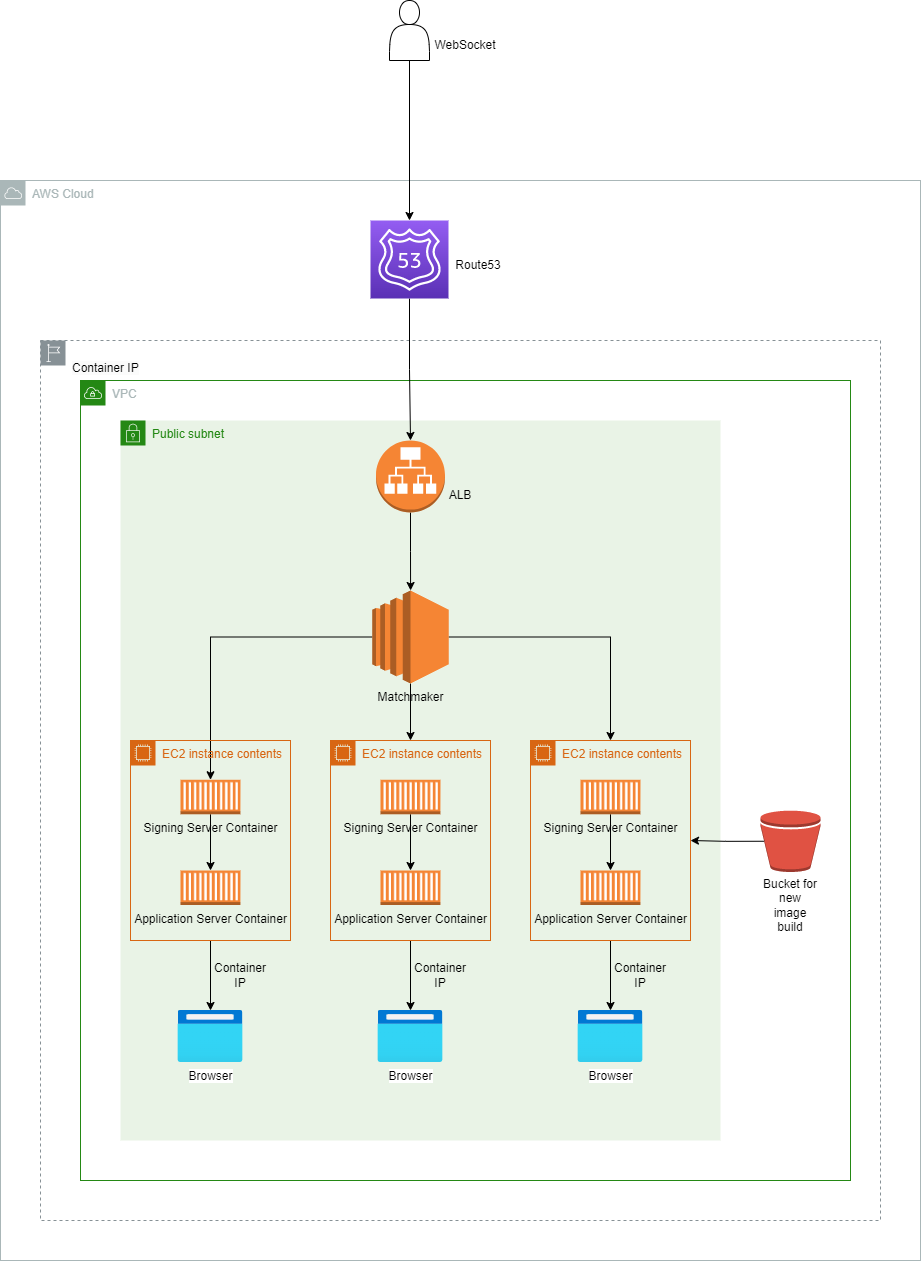

The diagram above was exported from draw.io. Its source (the exported page's mxGraphModel, read from the mxfile embedded in the PNG):
<mxGraphModel dx="1928" dy="2033" grid="1" gridSize="10" guides="1" tooltips="1" connect="1" arrows="1" fold="1" page="1" pageScale="1" pageWidth="850" pageHeight="1100" math="0" shadow="0">
  <root>
    <mxCell id="0" />
    <mxCell id="1" parent="0" />
    <mxCell id="bMMvD_hmoXalDgYOfoUa-2" value="AWS Cloud" style="sketch=0;outlineConnect=0;gradientColor=none;html=1;whiteSpace=wrap;fontSize=12;fontStyle=0;shape=mxgraph.aws4.group;grIcon=mxgraph.aws4.group_aws_cloud;strokeColor=#AAB7B8;fillColor=none;verticalAlign=top;align=left;spacingLeft=30;fontColor=#AAB7B8;dashed=0;" parent="1" vertex="1">
      <mxGeometry y="40" width="920" height="1080" as="geometry" />
    </mxCell>
    <mxCell id="bMMvD_hmoXalDgYOfoUa-1" value="&#10;&lt;span style=&quot;color: rgb(0, 0, 0); font-family: Helvetica; font-size: 12px; font-style: normal; font-variant-ligatures: normal; font-variant-caps: normal; font-weight: 400; letter-spacing: normal; orphans: 2; text-align: center; text-indent: 0px; text-transform: none; widows: 2; word-spacing: 0px; -webkit-text-stroke-width: 0px; background-color: rgb(251, 251, 251); text-decoration-thickness: initial; text-decoration-style: initial; text-decoration-color: initial; float: none; display: inline !important;&quot;&gt;Container IP&lt;/span&gt;&#10;&#10;" style="sketch=0;outlineConnect=0;gradientColor=none;html=1;whiteSpace=wrap;fontSize=12;fontStyle=0;shape=mxgraph.aws4.group;grIcon=mxgraph.aws4.group_region;strokeColor=#879196;fillColor=none;verticalAlign=top;align=left;spacingLeft=30;fontColor=#879196;dashed=1;" parent="1" vertex="1">
      <mxGeometry x="40" y="200" width="840" height="880" as="geometry" />
    </mxCell>
    <mxCell id="zeBPPbJxlQH1pj3QRAao-3" style="edgeStyle=orthogonalEdgeStyle;rounded=0;orthogonalLoop=1;jettySize=auto;html=1;exitX=0.5;exitY=1;exitDx=0;exitDy=0;" parent="1" source="bMMvD_hmoXalDgYOfoUa-4" target="zeBPPbJxlQH1pj3QRAao-2" edge="1">
      <mxGeometry relative="1" as="geometry" />
    </mxCell>
    <mxCell id="bMMvD_hmoXalDgYOfoUa-4" value="" style="shape=actor;whiteSpace=wrap;html=1;" parent="1" vertex="1">
      <mxGeometry x="389" y="-140" width="40" height="60" as="geometry" />
    </mxCell>
    <mxCell id="bMMvD_hmoXalDgYOfoUa-6" value="VPC" style="points=[[0,0],[0.25,0],[0.5,0],[0.75,0],[1,0],[1,0.25],[1,0.5],[1,0.75],[1,1],[0.75,1],[0.5,1],[0.25,1],[0,1],[0,0.75],[0,0.5],[0,0.25]];outlineConnect=0;gradientColor=none;html=1;whiteSpace=wrap;fontSize=12;fontStyle=0;container=1;pointerEvents=0;collapsible=0;recursiveResize=0;shape=mxgraph.aws4.group;grIcon=mxgraph.aws4.group_vpc;strokeColor=#248814;fillColor=none;verticalAlign=top;align=left;spacingLeft=30;fontColor=#AAB7B8;dashed=0;" parent="1" vertex="1">
      <mxGeometry x="80" y="240" width="770" height="800" as="geometry" />
    </mxCell>
    <mxCell id="bMMvD_hmoXalDgYOfoUa-8" value="Public subnet" style="points=[[0,0],[0.25,0],[0.5,0],[0.75,0],[1,0],[1,0.25],[1,0.5],[1,0.75],[1,1],[0.75,1],[0.5,1],[0.25,1],[0,1],[0,0.75],[0,0.5],[0,0.25]];outlineConnect=0;gradientColor=none;html=1;whiteSpace=wrap;fontSize=12;fontStyle=0;container=1;pointerEvents=0;collapsible=0;recursiveResize=0;shape=mxgraph.aws4.group;grIcon=mxgraph.aws4.group_security_group;grStroke=0;strokeColor=#248814;fillColor=#E9F3E6;verticalAlign=top;align=left;spacingLeft=30;fontColor=#248814;dashed=0;" parent="bMMvD_hmoXalDgYOfoUa-6" vertex="1">
      <mxGeometry x="40" y="40" width="600" height="720" as="geometry" />
    </mxCell>
    <mxCell id="RDT7KINOxLGnjbp_B1mD-10" style="edgeStyle=orthogonalEdgeStyle;rounded=0;orthogonalLoop=1;jettySize=auto;html=1;" parent="bMMvD_hmoXalDgYOfoUa-8" source="bMMvD_hmoXalDgYOfoUa-9" target="RDT7KINOxLGnjbp_B1mD-3" edge="1">
      <mxGeometry relative="1" as="geometry" />
    </mxCell>
    <mxCell id="TgWY3pAUuQpqNN-rKDwW-10" style="edgeStyle=orthogonalEdgeStyle;rounded=0;orthogonalLoop=1;jettySize=auto;html=1;exitX=0.5;exitY=1;exitDx=0;exitDy=0;exitPerimeter=0;" edge="1" parent="bMMvD_hmoXalDgYOfoUa-8" source="bMMvD_hmoXalDgYOfoUa-9" target="TgWY3pAUuQpqNN-rKDwW-1">
      <mxGeometry relative="1" as="geometry" />
    </mxCell>
    <mxCell id="TgWY3pAUuQpqNN-rKDwW-11" style="edgeStyle=orthogonalEdgeStyle;rounded=0;orthogonalLoop=1;jettySize=auto;html=1;exitX=1;exitY=0.5;exitDx=0;exitDy=0;exitPerimeter=0;entryX=0.5;entryY=0;entryDx=0;entryDy=0;" edge="1" parent="bMMvD_hmoXalDgYOfoUa-8" source="bMMvD_hmoXalDgYOfoUa-9" target="TgWY3pAUuQpqNN-rKDwW-5">
      <mxGeometry relative="1" as="geometry" />
    </mxCell>
    <mxCell id="bMMvD_hmoXalDgYOfoUa-9" value="Matchmaker" style="outlineConnect=0;dashed=0;verticalLabelPosition=bottom;verticalAlign=top;align=center;html=1;shape=mxgraph.aws3.ec2;fillColor=#F58534;gradientColor=none;" parent="bMMvD_hmoXalDgYOfoUa-8" vertex="1">
      <mxGeometry x="251.75" y="170" width="76.5" height="93" as="geometry" />
    </mxCell>
    <mxCell id="bMMvD_hmoXalDgYOfoUa-12" style="edgeStyle=orthogonalEdgeStyle;rounded=0;orthogonalLoop=1;jettySize=auto;html=1;exitX=0.5;exitY=1;exitDx=0;exitDy=0;exitPerimeter=0;" parent="bMMvD_hmoXalDgYOfoUa-8" source="bMMvD_hmoXalDgYOfoUa-10" target="bMMvD_hmoXalDgYOfoUa-9" edge="1">
      <mxGeometry relative="1" as="geometry" />
    </mxCell>
    <mxCell id="bMMvD_hmoXalDgYOfoUa-10" value="" style="outlineConnect=0;dashed=0;verticalLabelPosition=bottom;verticalAlign=top;align=center;html=1;shape=mxgraph.aws3.application_load_balancer;fillColor=#F58534;gradientColor=none;" parent="bMMvD_hmoXalDgYOfoUa-8" vertex="1">
      <mxGeometry x="255.5" y="20" width="69" height="72" as="geometry" />
    </mxCell>
    <mxCell id="bMMvD_hmoXalDgYOfoUa-31" value="ALB" style="text;html=1;strokeColor=none;fillColor=none;align=center;verticalAlign=middle;whiteSpace=wrap;rounded=0;" parent="bMMvD_hmoXalDgYOfoUa-8" vertex="1">
      <mxGeometry x="310" y="60" width="60" height="30" as="geometry" />
    </mxCell>
    <mxCell id="TgWY3pAUuQpqNN-rKDwW-16" style="edgeStyle=orthogonalEdgeStyle;rounded=0;orthogonalLoop=1;jettySize=auto;html=1;exitX=0.5;exitY=1;exitDx=0;exitDy=0;" edge="1" parent="bMMvD_hmoXalDgYOfoUa-8" source="RDT7KINOxLGnjbp_B1mD-1" target="TgWY3pAUuQpqNN-rKDwW-14">
      <mxGeometry relative="1" as="geometry" />
    </mxCell>
    <mxCell id="RDT7KINOxLGnjbp_B1mD-1" value="EC2 instance contents" style="points=[[0,0],[0.25,0],[0.5,0],[0.75,0],[1,0],[1,0.25],[1,0.5],[1,0.75],[1,1],[0.75,1],[0.5,1],[0.25,1],[0,1],[0,0.75],[0,0.5],[0,0.25]];outlineConnect=0;gradientColor=none;html=1;whiteSpace=wrap;fontSize=12;fontStyle=0;container=1;pointerEvents=0;collapsible=0;recursiveResize=0;shape=mxgraph.aws4.group;grIcon=mxgraph.aws4.group_ec2_instance_contents;strokeColor=#D86613;fillColor=none;verticalAlign=top;align=left;spacingLeft=30;fontColor=#D86613;dashed=0;" parent="bMMvD_hmoXalDgYOfoUa-8" vertex="1">
      <mxGeometry x="10" y="320" width="160" height="200" as="geometry" />
    </mxCell>
    <mxCell id="RDT7KINOxLGnjbp_B1mD-4" style="edgeStyle=orthogonalEdgeStyle;rounded=0;orthogonalLoop=1;jettySize=auto;html=1;" parent="RDT7KINOxLGnjbp_B1mD-1" source="RDT7KINOxLGnjbp_B1mD-3" target="RDT7KINOxLGnjbp_B1mD-2" edge="1">
      <mxGeometry relative="1" as="geometry" />
    </mxCell>
    <mxCell id="RDT7KINOxLGnjbp_B1mD-3" value="Signing Server Container" style="outlineConnect=0;dashed=0;verticalLabelPosition=bottom;verticalAlign=top;align=center;html=1;shape=mxgraph.aws3.ec2_compute_container;fillColor=#F58534;gradientColor=none;" parent="RDT7KINOxLGnjbp_B1mD-1" vertex="1">
      <mxGeometry x="50" y="39.25" width="60" height="34.5" as="geometry" />
    </mxCell>
    <mxCell id="RDT7KINOxLGnjbp_B1mD-2" value="Application Server Container" style="outlineConnect=0;dashed=0;verticalLabelPosition=bottom;verticalAlign=top;align=center;html=1;shape=mxgraph.aws3.ec2_compute_container;fillColor=#F58534;gradientColor=none;" parent="RDT7KINOxLGnjbp_B1mD-1" vertex="1">
      <mxGeometry x="50" y="130" width="60" height="34.5" as="geometry" />
    </mxCell>
    <mxCell id="TgWY3pAUuQpqNN-rKDwW-17" style="edgeStyle=orthogonalEdgeStyle;rounded=0;orthogonalLoop=1;jettySize=auto;html=1;exitX=0.5;exitY=1;exitDx=0;exitDy=0;" edge="1" parent="bMMvD_hmoXalDgYOfoUa-8" source="TgWY3pAUuQpqNN-rKDwW-1" target="TgWY3pAUuQpqNN-rKDwW-13">
      <mxGeometry relative="1" as="geometry" />
    </mxCell>
    <mxCell id="TgWY3pAUuQpqNN-rKDwW-1" value="EC2 instance contents" style="points=[[0,0],[0.25,0],[0.5,0],[0.75,0],[1,0],[1,0.25],[1,0.5],[1,0.75],[1,1],[0.75,1],[0.5,1],[0.25,1],[0,1],[0,0.75],[0,0.5],[0,0.25]];outlineConnect=0;gradientColor=none;html=1;whiteSpace=wrap;fontSize=12;fontStyle=0;container=1;pointerEvents=0;collapsible=0;recursiveResize=0;shape=mxgraph.aws4.group;grIcon=mxgraph.aws4.group_ec2_instance_contents;strokeColor=#D86613;fillColor=none;verticalAlign=top;align=left;spacingLeft=30;fontColor=#D86613;dashed=0;" vertex="1" parent="bMMvD_hmoXalDgYOfoUa-8">
      <mxGeometry x="210" y="320" width="160" height="200" as="geometry" />
    </mxCell>
    <mxCell id="TgWY3pAUuQpqNN-rKDwW-2" style="edgeStyle=orthogonalEdgeStyle;rounded=0;orthogonalLoop=1;jettySize=auto;html=1;" edge="1" parent="TgWY3pAUuQpqNN-rKDwW-1" source="TgWY3pAUuQpqNN-rKDwW-3" target="TgWY3pAUuQpqNN-rKDwW-4">
      <mxGeometry relative="1" as="geometry" />
    </mxCell>
    <mxCell id="TgWY3pAUuQpqNN-rKDwW-3" value="Signing Server Container" style="outlineConnect=0;dashed=0;verticalLabelPosition=bottom;verticalAlign=top;align=center;html=1;shape=mxgraph.aws3.ec2_compute_container;fillColor=#F58534;gradientColor=none;" vertex="1" parent="TgWY3pAUuQpqNN-rKDwW-1">
      <mxGeometry x="50" y="39.25" width="60" height="34.5" as="geometry" />
    </mxCell>
    <mxCell id="TgWY3pAUuQpqNN-rKDwW-4" value="Application Server Container" style="outlineConnect=0;dashed=0;verticalLabelPosition=bottom;verticalAlign=top;align=center;html=1;shape=mxgraph.aws3.ec2_compute_container;fillColor=#F58534;gradientColor=none;" vertex="1" parent="TgWY3pAUuQpqNN-rKDwW-1">
      <mxGeometry x="50" y="130" width="60" height="34.5" as="geometry" />
    </mxCell>
    <mxCell id="TgWY3pAUuQpqNN-rKDwW-18" style="edgeStyle=orthogonalEdgeStyle;rounded=0;orthogonalLoop=1;jettySize=auto;html=1;exitX=0.5;exitY=1;exitDx=0;exitDy=0;" edge="1" parent="bMMvD_hmoXalDgYOfoUa-8" source="TgWY3pAUuQpqNN-rKDwW-5" target="TgWY3pAUuQpqNN-rKDwW-15">
      <mxGeometry relative="1" as="geometry" />
    </mxCell>
    <mxCell id="TgWY3pAUuQpqNN-rKDwW-5" value="EC2 instance contents" style="points=[[0,0],[0.25,0],[0.5,0],[0.75,0],[1,0],[1,0.25],[1,0.5],[1,0.75],[1,1],[0.75,1],[0.5,1],[0.25,1],[0,1],[0,0.75],[0,0.5],[0,0.25]];outlineConnect=0;gradientColor=none;html=1;whiteSpace=wrap;fontSize=12;fontStyle=0;container=1;pointerEvents=0;collapsible=0;recursiveResize=0;shape=mxgraph.aws4.group;grIcon=mxgraph.aws4.group_ec2_instance_contents;strokeColor=#D86613;fillColor=none;verticalAlign=top;align=left;spacingLeft=30;fontColor=#D86613;dashed=0;" vertex="1" parent="bMMvD_hmoXalDgYOfoUa-8">
      <mxGeometry x="410" y="320" width="160" height="200" as="geometry" />
    </mxCell>
    <mxCell id="TgWY3pAUuQpqNN-rKDwW-6" style="edgeStyle=orthogonalEdgeStyle;rounded=0;orthogonalLoop=1;jettySize=auto;html=1;" edge="1" parent="TgWY3pAUuQpqNN-rKDwW-5" source="TgWY3pAUuQpqNN-rKDwW-7" target="TgWY3pAUuQpqNN-rKDwW-8">
      <mxGeometry relative="1" as="geometry" />
    </mxCell>
    <mxCell id="TgWY3pAUuQpqNN-rKDwW-7" value="Signing Server Container" style="outlineConnect=0;dashed=0;verticalLabelPosition=bottom;verticalAlign=top;align=center;html=1;shape=mxgraph.aws3.ec2_compute_container;fillColor=#F58534;gradientColor=none;" vertex="1" parent="TgWY3pAUuQpqNN-rKDwW-5">
      <mxGeometry x="50" y="39.25" width="60" height="34.5" as="geometry" />
    </mxCell>
    <mxCell id="TgWY3pAUuQpqNN-rKDwW-8" value="Application Server Container" style="outlineConnect=0;dashed=0;verticalLabelPosition=bottom;verticalAlign=top;align=center;html=1;shape=mxgraph.aws3.ec2_compute_container;fillColor=#F58534;gradientColor=none;" vertex="1" parent="TgWY3pAUuQpqNN-rKDwW-5">
      <mxGeometry x="50" y="130" width="60" height="34.5" as="geometry" />
    </mxCell>
    <mxCell id="TgWY3pAUuQpqNN-rKDwW-13" value="Browser" style="aspect=fixed;html=1;points=[];align=center;image;fontSize=12;image=img/lib/azure2/general/Browser.svg;" vertex="1" parent="bMMvD_hmoXalDgYOfoUa-8">
      <mxGeometry x="257.5" y="590" width="65" height="52" as="geometry" />
    </mxCell>
    <mxCell id="TgWY3pAUuQpqNN-rKDwW-14" value="Browser" style="aspect=fixed;html=1;points=[];align=center;image;fontSize=12;image=img/lib/azure2/general/Browser.svg;" vertex="1" parent="bMMvD_hmoXalDgYOfoUa-8">
      <mxGeometry x="57.5" y="590" width="65" height="52" as="geometry" />
    </mxCell>
    <mxCell id="TgWY3pAUuQpqNN-rKDwW-15" value="Browser" style="aspect=fixed;html=1;points=[];align=center;image;fontSize=12;image=img/lib/azure2/general/Browser.svg;" vertex="1" parent="bMMvD_hmoXalDgYOfoUa-8">
      <mxGeometry x="457.5" y="590" width="65" height="52" as="geometry" />
    </mxCell>
    <mxCell id="TgWY3pAUuQpqNN-rKDwW-19" value="Container IP" style="text;html=1;strokeColor=none;fillColor=none;align=center;verticalAlign=middle;whiteSpace=wrap;rounded=0;rotation=0;" vertex="1" parent="bMMvD_hmoXalDgYOfoUa-8">
      <mxGeometry x="90" y="540" width="60" height="30" as="geometry" />
    </mxCell>
    <mxCell id="TgWY3pAUuQpqNN-rKDwW-21" value="Container IP" style="text;html=1;strokeColor=none;fillColor=none;align=center;verticalAlign=middle;whiteSpace=wrap;rounded=0;" vertex="1" parent="bMMvD_hmoXalDgYOfoUa-8">
      <mxGeometry x="290" y="540" width="60" height="30" as="geometry" />
    </mxCell>
    <mxCell id="TgWY3pAUuQpqNN-rKDwW-20" value="Container IP" style="text;html=1;strokeColor=none;fillColor=none;align=center;verticalAlign=middle;whiteSpace=wrap;rounded=0;" vertex="1" parent="bMMvD_hmoXalDgYOfoUa-8">
      <mxGeometry x="490" y="540" width="60" height="30" as="geometry" />
    </mxCell>
    <mxCell id="bMMvD_hmoXalDgYOfoUa-28" value="" style="outlineConnect=0;dashed=0;verticalLabelPosition=bottom;verticalAlign=top;align=center;html=1;shape=mxgraph.aws3.bucket;fillColor=#E05243;gradientColor=none;" parent="bMMvD_hmoXalDgYOfoUa-6" vertex="1">
      <mxGeometry x="680" y="430" width="60" height="61.5" as="geometry" />
    </mxCell>
    <mxCell id="bMMvD_hmoXalDgYOfoUa-29" style="edgeStyle=orthogonalEdgeStyle;rounded=0;orthogonalLoop=1;jettySize=auto;html=1;exitX=0.06;exitY=0.5;exitDx=0;exitDy=0;exitPerimeter=0;entryX=1;entryY=0.5;entryDx=0;entryDy=0;" parent="bMMvD_hmoXalDgYOfoUa-6" source="bMMvD_hmoXalDgYOfoUa-28" edge="1" target="TgWY3pAUuQpqNN-rKDwW-5">
      <mxGeometry relative="1" as="geometry">
        <mxPoint x="620" y="417" as="targetPoint" />
      </mxGeometry>
    </mxCell>
    <mxCell id="bMMvD_hmoXalDgYOfoUa-30" value="Bucket for new image build" style="text;html=1;strokeColor=none;fillColor=none;align=center;verticalAlign=middle;whiteSpace=wrap;rounded=0;" parent="bMMvD_hmoXalDgYOfoUa-6" vertex="1">
      <mxGeometry x="680" y="510" width="60" height="30" as="geometry" />
    </mxCell>
    <mxCell id="TgWY3pAUuQpqNN-rKDwW-12" style="edgeStyle=orthogonalEdgeStyle;rounded=0;orthogonalLoop=1;jettySize=auto;html=1;exitX=0.5;exitY=1;exitDx=0;exitDy=0;exitPerimeter=0;" edge="1" parent="1" source="zeBPPbJxlQH1pj3QRAao-2" target="bMMvD_hmoXalDgYOfoUa-10">
      <mxGeometry relative="1" as="geometry" />
    </mxCell>
    <mxCell id="zeBPPbJxlQH1pj3QRAao-2" value="" style="sketch=0;points=[[0,0,0],[0.25,0,0],[0.5,0,0],[0.75,0,0],[1,0,0],[0,1,0],[0.25,1,0],[0.5,1,0],[0.75,1,0],[1,1,0],[0,0.25,0],[0,0.5,0],[0,0.75,0],[1,0.25,0],[1,0.5,0],[1,0.75,0]];outlineConnect=0;fontColor=#232F3E;gradientColor=#945DF2;gradientDirection=north;fillColor=#5A30B5;strokeColor=#ffffff;dashed=0;verticalLabelPosition=bottom;verticalAlign=top;align=center;html=1;fontSize=12;fontStyle=0;aspect=fixed;shape=mxgraph.aws4.resourceIcon;resIcon=mxgraph.aws4.route_53;" parent="1" vertex="1">
      <mxGeometry x="370" y="80" width="78" height="78" as="geometry" />
    </mxCell>
    <mxCell id="zeBPPbJxlQH1pj3QRAao-9" value="Route53" style="text;html=1;strokeColor=none;fillColor=none;align=center;verticalAlign=middle;whiteSpace=wrap;rounded=0;" parent="1" vertex="1">
      <mxGeometry x="448" y="110" width="60" height="30" as="geometry" />
    </mxCell>
    <mxCell id="RDT7KINOxLGnjbp_B1mD-8" value="WebSocket" style="text;html=1;strokeColor=none;fillColor=none;align=center;verticalAlign=middle;whiteSpace=wrap;rounded=0;" parent="1" vertex="1">
      <mxGeometry x="435" y="-110" width="60" height="30" as="geometry" />
    </mxCell>
  </root>
</mxGraphModel>